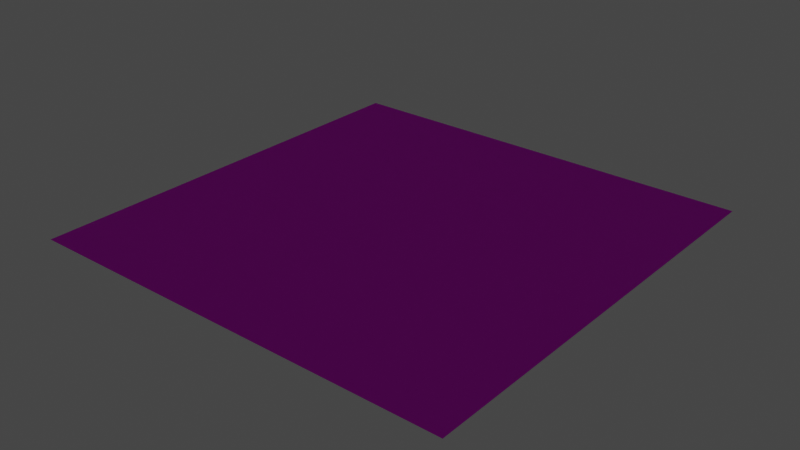 # Source: ground.blend  (saved by Blender 3.0.42; exported with 4.5.12 LTS)
import bpy
from mathutils import Matrix  # noqa: F401  (used for matrix-valued properties, if any)

bpy.ops.wm.read_factory_settings(use_empty=True)
scene = bpy.context.scene
scene.name = 'Scene'

# ---- collections
col_collection = bpy.data.collections.new('Collection'); scene.collection.children.link(col_collection)

# ---- images (referenced by path relative to the original .blend; pixels are not part of the script)
import os
ASSET_DIR = os.environ.get("B2B_ASSET_DIR", "")  # directory of the original .blend (textures are referenced by path, not embedded)
HERE = os.path.dirname(os.path.abspath(__file__))  # packed textures are extracted next to this script under _unpacked/

def load_image(name, relpath, width, height, colorspace="sRGB"):
    """Load a texture the original file referenced (path relative to the .blend, or extracted next to this script)."""
    p = next((c for c in (os.path.join(HERE, relpath), os.path.join(ASSET_DIR, relpath)) if relpath and os.path.exists(c)), "")
    if p:
        img = bpy.data.images.load(p, check_existing=True)
        img.name = name
    else:  # same state as the original file: an image datablock whose file is absent (Cycles renders it pink)
        img = bpy.data.images.new(name, width, height)
        img.source = "FILE"
        img.filepath = "//" + (relpath or name)
    img.colorspace_settings.name = colorspace
    return img
img_grass_nrml_png = load_image('grass_nrml.png', 'grass_nrml.png', 1024, 1024, 'sRGB')
img_grass_spec_png = load_image('grass_spec.png', 'grass_spec.png', 1024, 1024, 'sRGB')
img_grass_png = load_image('grass.png', 'grass.png', 1024, 1024, 'sRGB')

# ---- materials (node trees are filled in below, after node groups)
mat_material_001 = bpy.data.materials.new('Material.001')
mat_material_001.use_transparent_shadow = False

# ---- material node trees
mat_material_001.use_nodes = True; mat_material_001.node_tree.nodes.clear()
_N = mat_material_001.node_tree.nodes; _L = mat_material_001.node_tree.links
n0 = _N.new('ShaderNodeBsdfPrincipled'); n0.name = 'Principled BSDF'; n0.location = (10, 300)
n0.distribution = 'GGX'
n0.subsurface_method = 'RANDOM_WALK_SKIN'
n0.inputs[3].default_value = 1.45
n0.inputs[27].default_value = (0.0, 0.0, 0.0, 1.0)
n0.inputs[28].default_value = 1.0
n1 = _N.new('ShaderNodeOutputMaterial'); n1.name = 'Material Output'; n1.location = (300, 300)
n2 = _N.new('ShaderNodeTexImage'); n2.name = 'Image Texture.001'; n2.location = (-754, -85)
n2.image = img_grass_nrml_png
n2.interpolation = 'Closest'
n3 = _N.new('ShaderNodeNormalMap'); n3.name = 'Normal Map'; n3.location = (-346, -124)
n3.space = 'WORLD'
n3.inputs[0].default_value = 0.5
n4 = _N.new('ShaderNodeTexImage'); n4.name = 'Image Texture.002'; n4.location = (-546, 255)
n4.image = img_grass_spec_png
n5 = _N.new('ShaderNodeTexImage'); n5.name = 'Image Texture'; n5.location = (-272, 594)
n5.image = img_grass_png
n5.interpolation = 'Closest'
_L.new(n0.outputs[0], n1.inputs[0])
_L.new(n5.outputs[0], n0.inputs[0])
_L.new(n2.outputs[0], n3.inputs[1])
_L.new(n3.outputs[0], n0.inputs[5])
_L.new(n4.outputs[0], n0.inputs[13])
n1.is_active_output = True

# ---- world
world_world = bpy.data.worlds.new('World'); scene.world = world_world
world_world.use_nodes = True; world_world.node_tree.nodes.clear()
_N = world_world.node_tree.nodes; _L = world_world.node_tree.links
n0 = _N.new('ShaderNodeOutputWorld'); n0.name = 'World Output'; n0.location = (300, 300)
n1 = _N.new('ShaderNodeBackground'); n1.name = 'Background'; n1.location = (10, 300)
n1.inputs[0].default_value = (0.05088, 0.05088, 0.05088, 1.0)
_L.new(n1.outputs[0], n0.inputs[0])
n0.is_active_output = True
world_world.color = (0.05088, 0.05088, 0.05088)
world_world.use_sun_shadow = False
world_world.sun_shadow_jitter_overblur = 0.0

# ---- lights
light_sun = bpy.data.lights.new('Sun', 'SUN')
light_sun.transmission_factor = 0.0
light_sun.energy = 1.0
light_sun.shadow_soft_size = 0.125

# ---- meshes
me_plane = bpy.data.meshes.new('Plane')
me_plane.from_pydata([(-4.048, -4.048, 0.0), (4.048, -4.048, 0.0), (-4.048, 4.048, 0.0), (4.048, 4.048, 0.0), (0.0, -4.048, 0.0), (0.0, 4.048, 0.0), (-4.048, 0.0, 0.0), (4.048, 0.0, 0.0), (0.0, 0.0, 0.0)], [], [(8, 7, 3, 5), (6, 8, 5, 2), (0, 4, 8, 6), (4, 1, 7, 8)])
_uv = me_plane.uv_layers.new(name='UVMap')
_uv.uv.foreach_set('vector', [0.5, 0.5, 4.698, 0.5, 4.698, 4.698, 0.5, 4.698, -3.698, 0.5, 0.5, 0.5, 0.5, 4.698, -3.698, 4.698, -3.698, -3.698, 0.5, -3.698, 0.5, 0.5, -3.698, 0.5, 0.5, -3.698, 4.698, -3.698, 4.698, 0.5, 0.5, 0.5])
me_plane.materials.append(mat_material_001)
me_plane.use_remesh_fix_poles = True
me_plane.use_remesh_preserve_attributes = False
me_plane.update()

# ---- objects
ob_grass_col = bpy.data.objects.new('grass-col', me_plane)
ob_sun = bpy.data.objects.new('Sun', light_sun)

# ---- transforms, parenting, visibility, modifiers, constraints
ob_grass_col.location = (0.0, 0.0, 0.0)
ob_grass_col.scale = (15.41, 15.41, 15.41)
ob_sun.location = (0.0, 0.0, 0.0)
ob_sun.rotation_euler = (1.569, 13.55, 12.89)

# ---- collection membership
col_collection.objects.link(ob_grass_col)
col_collection.objects.link(ob_sun)

# ---- scene / render settings (as saved in the file)
scene.frame_start = 1; scene.frame_end = 250; scene.frame_set(1)
scene.render.engine = 'BLENDER_EEVEE_NEXT'
scene.cycles.sampling_pattern = 'TABULATED_SOBOL'
scene.cycles.use_light_tree = False
scene.view_settings.view_transform = 'Filmic'
bpy.context.view_layer.update()

# ---- added for rendering (the .blend has no active camera): camera
cam_auto = bpy.data.cameras.new('AutoCamera')
cam_auto.lens = 50.0
cam_auto.sensor_width = 36.0
cam_auto.clip_end = 2863.92
ob_auto_camera = bpy.data.objects.new('AutoCamera', cam_auto)
scene.collection.objects.link(ob_auto_camera)
ob_auto_camera.location = (163.187, -195.825, 130.55)
ob_auto_camera.rotation_euler = (1.09748, -7.21219e-08, 0.694738)
scene.camera = ob_auto_camera
bpy.context.view_layer.update()
